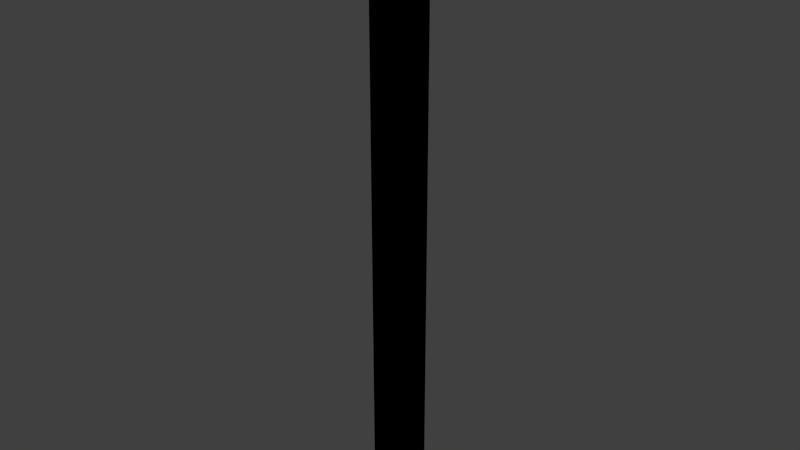 # Source: example_fence_post.blend  (saved by Blender 2.91.10; exported with 4.5.12 LTS)
import bpy
from mathutils import Matrix  # noqa: F401  (used for matrix-valued properties, if any)

bpy.ops.wm.read_factory_settings(use_empty=True)
scene = bpy.context.scene
scene.name = 'Scene'

# ---- collections
col_post = bpy.data.collections.new('post'); scene.collection.children.link(col_post)

# ---- images (referenced by path relative to the original .blend; pixels are not part of the script)
import os
ASSET_DIR = os.environ.get("B2B_ASSET_DIR", "")  # directory of the original .blend (textures are referenced by path, not embedded)
HERE = os.path.dirname(os.path.abspath(__file__))  # packed textures are extracted next to this script under _unpacked/

def load_image(name, relpath, width, height, colorspace="sRGB"):
    """Load a texture the original file referenced (path relative to the .blend, or extracted next to this script)."""
    p = next((c for c in (os.path.join(HERE, relpath), os.path.join(ASSET_DIR, relpath)) if relpath and os.path.exists(c)), "")
    if p:
        img = bpy.data.images.load(p, check_existing=True)
        img.name = name
    else:  # same state as the original file: an image datablock whose file is absent (Cycles renders it pink)
        img = bpy.data.images.new(name, width, height)
        img.source = "FILE"
        img.filepath = "//" + (relpath or name)
    img.colorspace_settings.name = colorspace
    return img
img_example_fence_post_dds_004 = load_image('example_fence_post.dds.004', 'textures/example_fence_post.dds', 1024, 1024, 'sRGB')

# ---- materials (node trees are filled in below, after node groups)
mat_picket_fence = bpy.data.materials.new('picket fence')
mat_picket_fence.use_transparency_overlap = False
mat_picket_fence.show_transparent_back = False
mat_picket_fence.use_transparent_shadow = False
mat_picket_fence.use_raytrace_refraction = True
mat_picket_fence.use_screen_refraction = True
mat_picket_fence.thickness_mode = 'SLAB'

# ---- node groups
ng_ts_to_blend_std = bpy.data.node_groups.new('TS_to_blend_std', 'ShaderNodeTree')
_s = ng_ts_to_blend_std.interface.new_socket(name='base', in_out='OUTPUT', socket_type='NodeSocketVector')
_s.min_value = 0.0
_s.max_value = 0.0
_s = ng_ts_to_blend_std.interface.new_socket(name='spec', in_out='OUTPUT', socket_type='NodeSocketVector')
_s.min_value = 0.0
_s.max_value = 0.0
_s = ng_ts_to_blend_std.interface.new_socket(name='rough', in_out='OUTPUT', socket_type='NodeSocketFloat')
_s.min_value = 0.0
_s.max_value = 0.0
_s = ng_ts_to_blend_std.interface.new_socket(name='emit', in_out='OUTPUT', socket_type='NodeSocketVector')
_s.min_value = 0.0
_s.max_value = 0.0
_s = ng_ts_to_blend_std.interface.new_socket(name='normal', in_out='OUTPUT', socket_type='NodeSocketVector')
_s.min_value = 0.0
_s.max_value = 0.0
_s = ng_ts_to_blend_std.interface.new_socket(name='diffuse_color', in_out='INPUT', socket_type='NodeSocketVector')
_s.min_value = 0.0
_s.max_value = -1e+04
_s = ng_ts_to_blend_std.interface.new_socket(name='specular_color', in_out='INPUT', socket_type='NodeSocketVector')
_s.min_value = 0.0
_s.max_value = -1e+04
_s = ng_ts_to_blend_std.interface.new_socket(name='spec_power', in_out='INPUT', socket_type='NodeSocketFloat')
_s.default_value = 0.5
_s.min_value = -1e+04
_s.max_value = 1e+04
_s = ng_ts_to_blend_std.interface.new_socket(name='emissive_color', in_out='INPUT', socket_type='NodeSocketVector')
_s.min_value = 0.0
_s.max_value = -1e+04
_s = ng_ts_to_blend_std.interface.new_socket(name='emiissive_power', in_out='INPUT', socket_type='NodeSocketFloat')
_s.default_value = 2.5
_s.min_value = -1e+04
_s.max_value = 1e+04
_s = ng_ts_to_blend_std.interface.new_socket(name='arg1', in_out='INPUT', socket_type='NodeSocketFloat')
_s.default_value = 0.5
_s.min_value = -1e+04
_s.max_value = 1e+04
_s = ng_ts_to_blend_std.interface.new_socket(name='diffuse', in_out='INPUT', socket_type='NodeSocketVector')
_s.min_value = 0.0
_s.max_value = -1e+04
_s = ng_ts_to_blend_std.interface.new_socket(name='normal', in_out='INPUT', socket_type='NodeSocketColor')
_N = ng_ts_to_blend_std.nodes; _L = ng_ts_to_blend_std.links
n0 = _N.new('ShaderNodeMath'); n0.name = 'Math.005'; n0.location = (-203, -174)
n0.operation = 'DIVIDE'
n0.inputs[1].default_value = 255.0
n0.inputs[2].default_value = 0.0
n1 = _N.new('ShaderNodeMath'); n1.name = 'Math.002'; n1.location = (-242, 18)
n1.operation = 'LOGARITHM'
n1.inputs[1].default_value = 10.0
n1.inputs[2].default_value = 0.0
n2 = _N.new('ShaderNodeMath'); n2.name = 'Math.001'; n2.location = (-463, 48)
n2.operation = 'MULTIPLY_ADD'
n2.inputs[1].default_value = 0.8
n2.inputs[2].default_value = 1.0
n3 = _N.new('ShaderNodeMath'); n3.name = 'Math.003'; n3.location = (202, 11)
n3.operation = 'DIVIDE'
n3.inputs[1].default_value = 2.0
n3.inputs[2].default_value = 0.0
n4 = _N.new('ShaderNodeVectorMath'); n4.name = 'Vector Math.001'; n4.location = (29, 91)
n4.operation = 'SCALE'
n5 = _N.new('ShaderNodeVectorMath'); n5.name = 'Vector Math'; n5.location = (84, 347)
n5.operation = 'MULTIPLY'
n6 = _N.new('ShaderNodeVectorMath'); n6.name = 'Vector Math.003'; n6.location = (349, 349)
n6.operation = 'SCALE'
n7 = _N.new('ShaderNodeVectorMath'); n7.name = 'Vector Math.002'; n7.location = (485, 90)
n7.operation = 'SCALE'
n8 = _N.new('ShaderNodeMath'); n8.name = 'Math'; n8.location = (33, -168)
n8.operation = 'SUBTRACT'
n8.use_clamp = True
n8.inputs[0].default_value = 1.0
n8.inputs[2].default_value = 0.0
n9 = _N.new('ShaderNodeNormalMap'); n9.name = 'Normal Map'; n9.location = (148, -576)
n10 = _N.new('ShaderNodeRGBCurve'); n10.name = 'RGB Curves'; n10.location = (-127, -538)
_c = n10.mapping.curves[1]
while len(_c.points) > 2: _c.points.remove(_c.points[-1])
_c.points[0].location = (0.0, 1.0); _c.points[0].handle_type = 'AUTO'
_c.points[1].location = (1.0, 0.0); _c.points[1].handle_type = 'AUTO'
n10.mapping.update()
n11 = _N.new('ShaderNodeVectorMath'); n11.name = 'Vector Math.004'; n11.location = (42, -351)
n11.operation = 'SCALE'
n12 = _N.new('NodeGroupInput'); n12.name = 'Group Input'; n12.location = (-662, -77)
n13 = _N.new('NodeGroupOutput'); n13.name = 'Group Output'; n13.location = (848, 65)
_L.new(n12.outputs[6], n5.inputs[1])
_L.new(n12.outputs[2], n2.inputs[0])
_L.new(n12.outputs[5], n0.inputs[0])
_L.new(n12.outputs[0], n5.inputs[0])
_L.new(n4.outputs[0], n7.inputs[0])
_L.new(n12.outputs[1], n4.inputs[0])
_L.new(n0.outputs[0], n8.inputs[1])
_L.new(n1.outputs[0], n4.inputs[3])
_L.new(n2.outputs[0], n1.inputs[0])
_L.new(n8.outputs[0], n3.inputs[0])
_L.new(n3.outputs[0], n7.inputs[3])
_L.new(n5.outputs[0], n6.inputs[0])
_L.new(n2.outputs[0], n6.inputs[3])
_L.new(n12.outputs[3], n11.inputs[0])
_L.new(n12.outputs[4], n11.inputs[3])
_L.new(n6.outputs[0], n13.inputs[0])
_L.new(n7.outputs[0], n13.inputs[1])
_L.new(n8.outputs[0], n13.inputs[2])
_L.new(n11.outputs[0], n13.inputs[3])
_L.new(n10.outputs[0], n9.inputs[1])
_L.new(n12.outputs[7], n10.inputs[1])
_L.new(n9.outputs[0], n13.inputs[4])
n13.is_active_output = True
ng_ts_base = bpy.data.node_groups.new('TS_base', 'ShaderNodeTree')
_s = ng_ts_base.interface.new_socket(name='BSDF', in_out='OUTPUT', socket_type='NodeSocketShader')
_s = ng_ts_base.interface.new_socket(name='diffuse_color', in_out='INPUT', socket_type='NodeSocketColor')
_s = ng_ts_base.interface.new_socket(name='specular_color', in_out='INPUT', socket_type='NodeSocketColor')
_s = ng_ts_base.interface.new_socket(name='spec_power', in_out='INPUT', socket_type='NodeSocketFloat')
_s.default_value = 0.5
_s.min_value = -1e+04
_s.max_value = 1e+04
_s = ng_ts_base.interface.new_socket(name='emissive_color', in_out='INPUT', socket_type='NodeSocketColor')
_s = ng_ts_base.interface.new_socket(name='emissive_power', in_out='INPUT', socket_type='NodeSocketFloat')
_s.default_value = 2.5
_s.min_value = -1e+04
_s.max_value = 1e+04
_s = ng_ts_base.interface.new_socket(name='arg1', in_out='INPUT', socket_type='NodeSocketFloat')
_s.default_value = 0.5
_s.min_value = -1e+04
_s.max_value = 1e+04
_s = ng_ts_base.interface.new_socket(name='arg2', in_out='INPUT', socket_type='NodeSocketFloat')
_s = ng_ts_base.interface.new_socket(name='arg3', in_out='INPUT', socket_type='NodeSocketFloat')
_s = ng_ts_base.interface.new_socket(name='arg4', in_out='INPUT', socket_type='NodeSocketFloat')
_s = ng_ts_base.interface.new_socket(name='arg5', in_out='INPUT', socket_type='NodeSocketFloat')
_s = ng_ts_base.interface.new_socket(name='arg6', in_out='INPUT', socket_type='NodeSocketFloat')
_s = ng_ts_base.interface.new_socket(name='t1', in_out='INPUT', socket_type='NodeSocketColor')
_s = ng_ts_base.interface.new_socket(name='t1a', in_out='INPUT', socket_type='NodeSocketFloat')
_s = ng_ts_base.interface.new_socket(name='t2', in_out='INPUT', socket_type='NodeSocketColor')
_s = ng_ts_base.interface.new_socket(name='t2a', in_out='INPUT', socket_type='NodeSocketFloat')
_s = ng_ts_base.interface.new_socket(name='t3', in_out='INPUT', socket_type='NodeSocketColor')
_s = ng_ts_base.interface.new_socket(name='t3a', in_out='INPUT', socket_type='NodeSocketFloat')
_s = ng_ts_base.interface.new_socket(name='t4', in_out='INPUT', socket_type='NodeSocketColor')
_s = ng_ts_base.interface.new_socket(name='t4a', in_out='INPUT', socket_type='NodeSocketFloat')
_s = ng_ts_base.interface.new_socket(name='t5', in_out='INPUT', socket_type='NodeSocketColor')
_s = ng_ts_base.interface.new_socket(name='t5a', in_out='INPUT', socket_type='NodeSocketFloat')
_s = ng_ts_base.interface.new_socket(name='t6', in_out='INPUT', socket_type='NodeSocketColor')
_s = ng_ts_base.interface.new_socket(name='t6a', in_out='INPUT', socket_type='NodeSocketFloat')
_s = ng_ts_base.interface.new_socket(name='t7', in_out='INPUT', socket_type='NodeSocketColor')
_s = ng_ts_base.interface.new_socket(name='t7a', in_out='INPUT', socket_type='NodeSocketFloat')
_s = ng_ts_base.interface.new_socket(name='t8', in_out='INPUT', socket_type='NodeSocketColor')
_s = ng_ts_base.interface.new_socket(name='t8a', in_out='INPUT', socket_type='NodeSocketFloat')
_N = ng_ts_base.nodes; _L = ng_ts_base.links
n0 = _N.new('ShaderNodeEeveeSpecular'); n0.name = 'Specular'; n0.location = (428, -24)
n0.width = 228
n1 = _N.new('NodeGroupOutput'); n1.name = 'Group Output'; n1.location = (911, -34)
n2 = _N.new('ShaderNodeGroup'); n2.name = 'Group.001'; n2.location = (-116, -29)
n2.width = 274
n2.node_tree = ng_ts_to_blend_std
n3 = _N.new('NodeGroupInput'); n3.name = 'Group Input'; n3.location = (-538, 10)
n4 = _N.new('ShaderNodeMath'); n4.name = 'Math'; n4.location = (9, -390)
n4.operation = 'SUBTRACT'
n4.inputs[0].default_value = 1.0
n4.inputs[2].default_value = 0.0
_L.new(n3.outputs[2], n2.inputs[2])
_L.new(n3.outputs[5], n2.inputs[5])
_L.new(n0.outputs[0], n1.inputs[0])
_L.new(n3.outputs[4], n2.inputs[4])
_L.new(n2.outputs[0], n0.inputs[0])
_L.new(n2.outputs[1], n0.inputs[1])
_L.new(n2.outputs[2], n0.inputs[2])
_L.new(n2.outputs[3], n0.inputs[3])
_L.new(n2.outputs[4], n0.inputs[5])
_L.new(n3.outputs[13], n2.inputs[7])
_L.new(n3.outputs[11], n2.inputs[6])
_L.new(n3.outputs[3], n2.inputs[3])
_L.new(n3.outputs[1], n2.inputs[1])
_L.new(n3.outputs[0], n2.inputs[0])
_L.new(n4.outputs[0], n0.inputs[4])
_L.new(n3.outputs[12], n4.inputs[1])
n1.is_active_output = True

# ---- material node trees
mat_picket_fence.use_nodes = True; mat_picket_fence.node_tree.nodes.clear()
_N = mat_picket_fence.node_tree.nodes; _L = mat_picket_fence.node_tree.links
n0 = _N.new('ShaderNodeBsdfPrincipled'); n0.name = 'Principled BSDF'; n0.location = (10, 300)
n0.distribution = 'GGX'
n0.subsurface_method = 'BURLEY'
n0.inputs[3].default_value = 1.45
n0.inputs[27].default_value = (0.0, 0.0, 0.0, 1.0)
n0.inputs[28].default_value = 1.0
n1 = _N.new('ShaderNodeOutputMaterial'); n1.name = 'Material Output'; n1.location = (300, 300)
n2 = _N.new('ShaderNodeGroup'); n2.name = 'Group'; n2.location = (0, 300)
n2.label = 'TS Material'
n2.node_tree = ng_ts_base
n2.inputs[0].default_value = (0.0, 0.0, 0.0, 0.0)
n2.inputs[1].default_value = (0.0, 0.0, 0.0, 0.0)
n2.inputs[2].default_value = 0.0
n2.inputs[3].default_value = (0.0, 0.0, 0.0, 0.0)
n2.inputs[4].default_value = 0.0
n2.inputs[5].default_value = 0.0
n2.inputs[6].default_value = 0.0
n2.inputs[7].default_value = 0.0
n2.inputs[8].default_value = 0.0
n2.inputs[9].default_value = 0.0
n2.inputs[10].default_value = 0.0
n3 = _N.new('ShaderNodeTexImage'); n3.name = 'Image Texture'; n3.location = (-300, 300)
n3.label = 't1'
n3.image = img_example_fence_post_dds_004
n4 = _N.new('ShaderNodeUVMap'); n4.name = 'UV Map'; n4.location = (-600, 300)
n4.label = 'UV Coords'
n4.uv_map = '0'
n5 = _N.new('ShaderNodeTexImage'); n5.name = 'Image Texture.001'; n5.location = (-300, 0)
n5.label = 't2'
n6 = _N.new('ShaderNodeUVMap'); n6.name = 'UV Map.001'; n6.location = (-600, 0)
n6.label = 'UV Coords'
n7 = _N.new('ShaderNodeTexImage'); n7.name = 'Image Texture.002'; n7.location = (-300, -300)
n7.label = 't3'
n8 = _N.new('ShaderNodeUVMap'); n8.name = 'UV Map.002'; n8.location = (-600, -300)
n8.label = 'UV Coords'
n9 = _N.new('ShaderNodeTexImage'); n9.name = 'Image Texture.003'; n9.location = (-300, -600)
n9.label = 't4'
n10 = _N.new('ShaderNodeUVMap'); n10.name = 'UV Map.003'; n10.location = (-600, -600)
n10.label = 'UV Coords'
n11 = _N.new('ShaderNodeTexImage'); n11.name = 'Image Texture.004'; n11.location = (-300, -900)
n11.label = 't5'
n12 = _N.new('ShaderNodeUVMap'); n12.name = 'UV Map.004'; n12.location = (-600, -900)
n12.label = 'UV Coords'
n13 = _N.new('ShaderNodeTexImage'); n13.name = 'Image Texture.005'; n13.location = (-300, -1200)
n13.label = 't6'
n14 = _N.new('ShaderNodeUVMap'); n14.name = 'UV Map.005'; n14.location = (-600, -1200)
n14.label = 'UV Coords'
n15 = _N.new('ShaderNodeTexImage'); n15.name = 'Image Texture.006'; n15.location = (-300, -1500)
n15.label = 't7'
n16 = _N.new('ShaderNodeUVMap'); n16.name = 'UV Map.006'; n16.location = (-600, -1500)
n16.label = 'UV Coords'
n17 = _N.new('ShaderNodeTexImage'); n17.name = 'Image Texture.007'; n17.location = (-300, -1800)
n17.label = 't8'
n18 = _N.new('ShaderNodeUVMap'); n18.name = 'UV Map.007'; n18.location = (-600, -1800)
n18.label = 'UV Coords'
_L.new(n3.outputs[0], n2.inputs[11])
_L.new(n4.outputs[0], n3.inputs[0])
_L.new(n3.outputs[1], n2.inputs[12])
_L.new(n5.outputs[0], n2.inputs[13])
_L.new(n6.outputs[0], n5.inputs[0])
_L.new(n5.outputs[1], n2.inputs[14])
_L.new(n7.outputs[0], n2.inputs[15])
_L.new(n8.outputs[0], n7.inputs[0])
_L.new(n7.outputs[1], n2.inputs[16])
_L.new(n9.outputs[0], n2.inputs[17])
_L.new(n10.outputs[0], n9.inputs[0])
_L.new(n9.outputs[1], n2.inputs[18])
_L.new(n11.outputs[0], n2.inputs[19])
_L.new(n12.outputs[0], n11.inputs[0])
_L.new(n11.outputs[1], n2.inputs[20])
_L.new(n13.outputs[0], n2.inputs[21])
_L.new(n14.outputs[0], n13.inputs[0])
_L.new(n13.outputs[1], n2.inputs[22])
_L.new(n15.outputs[0], n2.inputs[23])
_L.new(n16.outputs[0], n15.inputs[0])
_L.new(n15.outputs[1], n2.inputs[24])
_L.new(n17.outputs[0], n2.inputs[25])
_L.new(n18.outputs[0], n17.inputs[0])
_L.new(n17.outputs[1], n2.inputs[26])
_L.new(n2.outputs[0], n1.inputs[0])
n1.is_active_output = True

# ---- world
world_world = bpy.data.worlds.new('World'); scene.world = world_world
world_world.color = (0.05088, 0.05088, 0.05088)
world_world.use_sun_shadow = False
world_world.sun_shadow_jitter_overblur = 0.0

# ---- meshes
me_7724 = bpy.data.meshes.new('7724')
me_7724.from_pydata([(-0.01712, -0.06353, 1.323), (0.01712, -0.06353, 1.323), (0.01712, 0.06353, 1.323), (-0.01712, 0.06353, 1.323), (-0.01712, -0.06353, -8.488e-05), (0.01712, -0.06353, -8.488e-05), (0.01712, -0.06353, 1.323), (-0.01712, -0.06353, 1.323), (0.01712, -0.06353, -8.488e-05), (0.01712, 0.06353, -8.488e-05), (0.01712, 0.06353, 1.323), (0.01712, -0.06353, 1.323), (0.01712, 0.06353, -8.488e-05), (-0.01712, 0.06353, -8.488e-05), (-0.01712, 0.06353, 1.323), (0.01712, 0.06353, 1.323), (-0.01712, 0.06353, -8.488e-05), (-0.01712, -0.06353, -8.488e-05), (-0.01712, -0.06353, 1.323), (-0.01712, 0.06353, 1.323)], [], [(6, 7, 4, 5), (10, 11, 8, 9), (14, 15, 12, 13), (18, 19, 16, 17), (2, 3, 0, 1)])
me_7724.polygons.foreach_set('use_smooth', [True] * 5)
_uv = me_7724.uv_layers.new(name='0')
_uv.uv.foreach_set('vector', [0.9995, 0.9995, 0.9995, 0.9995, 0.9995, 0.0004997, 0.9995, 0.0004997, 0.0005013, 0.9995, 0.9995, 0.9995, 0.9995, 0.0004997, 0.0004993, 0.0004997, 0.0005013, 0.9995, 0.0005013, 0.9995, 0.0004993, 0.0004997, 0.0004993, 0.0004997, 0.9995, 0.9995, 0.0005013, 0.9995, 0.0004993, 0.0004997, 0.9995, 0.0004997, 0.0005013, 0.9995, 0.0005013, 0.9995, 0.9995, 0.9995, 0.9995, 0.9995])
_ca = me_7724.color_attributes.new('vCol', 'BYTE_COLOR', 'CORNER')
_ca.data.foreach_set('color', [1.0, 1.0, 1.0, 1.0, 1.0, 1.0, 1.0, 1.0, 1.0, 1.0, 1.0, 1.0, 1.0, 1.0, 1.0, 1.0, 1.0, 1.0, 1.0, 1.0, 1.0, 1.0, 1.0, 1.0, 1.0, 1.0, 1.0, 1.0, 1.0, 1.0, 1.0, 1.0, 1.0, 1.0, 1.0, 1.0, 1.0, 1.0, 1.0, 1.0, 1.0, 1.0, 1.0, 1.0, 1.0, 1.0, 1.0, 1.0, 1.0, 1.0, 1.0, 1.0, 1.0, 1.0, 1.0, 1.0, 1.0, 1.0, 1.0, 1.0, 1.0, 1.0, 1.0, 1.0, 1.0, 1.0, 1.0, 1.0, 1.0, 1.0, 1.0, 1.0, 1.0, 1.0, 1.0, 1.0, 1.0, 1.0, 1.0, 1.0])
me_7724.materials.append(mat_picket_fence)
me_7724.use_remesh_fix_poles = True
me_7724.use_remesh_preserve_attributes = False
me_7724.use_mirror_vertex_groups = False
me_7724.update()
me_7724.normals_split_custom_set([tuple(v) for v in zip(*[iter([0.0, -1.0, 0.0, 0.0, -1.0, 0.0, 0.0, -1.0, 0.0, 0.0, -1.0, 0.0, 1.0, 0.0, 0.0, 1.0, 0.0, 0.0, 1.0, 0.0, 0.0, 1.0, 0.0, 0.0, 0.0, 1.0, 0.0, 0.0, 1.0, 0.0, 0.0, 1.0, 0.0, 0.0, 1.0, 0.0, -1.0, 0.0, 0.0, -1.0, 0.0, 0.0, -1.0, 0.0, 0.0, -1.0, 0.0, 0.0, 0.0, 0.0, 1.0, 0.0, 0.0, 1.0, 0.0, 0.0, 1.0, 0.0, 0.0, 1.0])] * 3)])

# ---- objects
ob_1_1000_post = bpy.data.objects.new('1_1000_post', me_7724)

# ---- transforms, parenting, visibility, modifiers, constraints
ob_1_1000_post.location = (0.0, 0.0, 0.0)
ob_1_1000_post.lineart.crease_threshold = 0.0

# ---- collection membership
col_post.objects.link(ob_1_1000_post)

# ---- scene / render settings (as saved in the file)
scene.frame_start = 1; scene.frame_end = 250; scene.frame_set(1)
scene.render.engine = 'BLENDER_EEVEE_NEXT'
scene.render.resolution_percentage = 50
scene.render.dither_intensity = 0.0
scene.cycles.use_denoising = False
scene.cycles.samples = 128
scene.cycles.sampling_pattern = 'TABULATED_SOBOL'
scene.cycles.use_adaptive_sampling = False
scene.cycles.use_light_tree = False
scene.eevee.gi_cubemap_resolution = '1024'
scene.eevee.use_volumetric_shadows = True
scene.eevee.use_gtao = True
scene.eevee.use_raytracing = True
scene.view_settings.view_transform = 'Standard'
bpy.context.view_layer.update()

# ---- added for rendering (the .blend has no active camera and no usable light): camera, sun
cam_auto = bpy.data.cameras.new('AutoCamera')
cam_auto.lens = 50.0
cam_auto.sensor_width = 36.0
cam_auto.clip_end = 1000.0
ob_auto_camera = bpy.data.objects.new('AutoCamera', cam_auto)
scene.collection.objects.link(ob_auto_camera)
ob_auto_camera.location = (1.23003, -1.47603, 1.64539)
ob_auto_camera.rotation_euler = (1.09748, -7.21219e-08, 0.694738)
scene.camera = ob_auto_camera
light_auto_sun = bpy.data.lights.new('AutoSun', 'SUN')
light_auto_sun.energy = 3.0
light_auto_sun.angle = 0.0523599
ob_auto_sun = bpy.data.objects.new('AutoSun', light_auto_sun)
scene.collection.objects.link(ob_auto_sun)
ob_auto_sun.rotation_euler = (0.872665, 0.174533, 0.523599)
bpy.context.view_layer.update()
